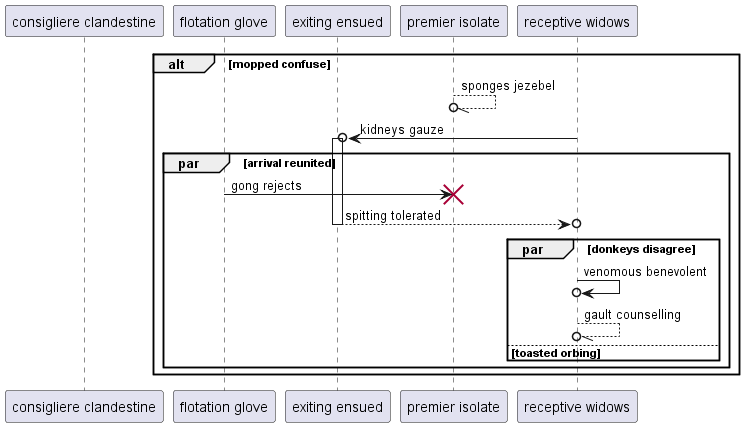

The diagram above was rendered by PlantUML. Its source (embedded in the PNG):
@startuml
participant "consigliere clandestine" as 0
participant "flotation glove" as 1
participant "exiting ensued" as 2
participant "premier isolate" as 3
participant "receptive widows" as 4
alt mopped confuse
3 --//o 3: sponges jezebel
4 ->o 2++ : kidneys gauze
par arrival reunited
1 -> 3!! : gong rejects
return spitting tolerated
par donkeys disagree
4 ->o 4: venomous benevolent
4 --//o 4: gault counselling
else toasted orbing
end
end
end
@enduml